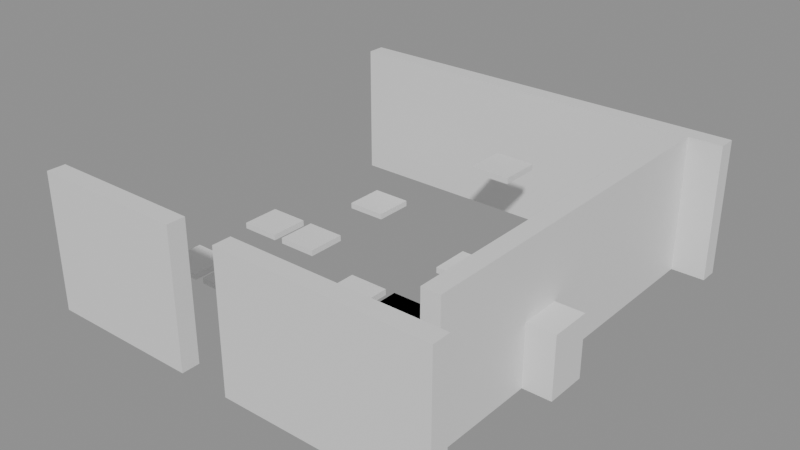 # Source: building_lego.blend  (saved by Blender 5.0.119; exported with 4.5.12 LTS)
import bpy
from mathutils import Matrix  # noqa: F401  (used for matrix-valued properties, if any)

bpy.ops.wm.read_factory_settings(use_empty=True)
scene = bpy.context.scene
scene.name = 'Scene'

# ---- collections
col_01_paredes_externas = bpy.data.collections.new('01_Paredes_Externas'); scene.collection.children.link(col_01_paredes_externas)
col_04_moveis_decoracoes = bpy.data.collections.new('04_Moveis_Decoracoes'); scene.collection.children.link(col_04_moveis_decoracoes)

# ---- materials (node trees are filled in below, after node groups)
mat_mat_parede_externa = bpy.data.materials.new('Mat_Parede_Externa')
mat_mat_moveis = bpy.data.materials.new('Mat_Moveis')

# ---- material node trees
mat_mat_parede_externa.use_nodes = True; mat_mat_parede_externa.node_tree.nodes.clear()
_N = mat_mat_parede_externa.node_tree.nodes; _L = mat_mat_parede_externa.node_tree.links
n0 = _N.new('ShaderNodeBsdfPrincipled'); n0.name = 'BSDF - Pré-fundamentado'; n0.location = (-200, 100)
n1 = _N.new('ShaderNodeOutputMaterial'); n1.name = 'Saída de material'; n1.location = (200, 100)
_L.new(n0.outputs[0], n1.inputs[0])
n1.is_active_output = True
mat_mat_moveis.use_nodes = True; mat_mat_moveis.node_tree.nodes.clear()
_N = mat_mat_moveis.node_tree.nodes; _L = mat_mat_moveis.node_tree.links
n0 = _N.new('ShaderNodeBsdfPrincipled'); n0.name = 'BSDF - Pré-fundamentado'; n0.location = (-200, 100)
n1 = _N.new('ShaderNodeOutputMaterial'); n1.name = 'Saída de material'; n1.location = (200, 100)
_L.new(n0.outputs[0], n1.inputs[0])
n1.is_active_output = True

# ---- meshes
me_bloco_dungeon_wall_4424_787_z0 = bpy.data.meshes.new('Bloco_dungeon_wall_4424_787_z0')
me_bloco_dungeon_wall_4424_787_z0.from_pydata([(-0.5, -0.175, -1.32), (0.5, -0.175, -1.32), (0.5, 0.175, -1.32), (-0.5, 0.175, -1.32), (-0.5, -0.175, 1.32), (0.5, -0.175, 1.32), (0.5, 0.175, 1.32), (-0.5, 0.175, 1.32)], [], [(0, 1, 2, 3), (4, 7, 6, 5), (0, 4, 5, 1), (2, 6, 7, 3), (0, 3, 7, 4), (1, 5, 6, 2)])
me_bloco_dungeon_wall_4424_787_z0.materials.append(mat_mat_parede_externa)
me_bloco_dungeon_wall_4424_787_z0.update()
me_bloco_dungeon_wall_4425_787_z0 = bpy.data.meshes.new('Bloco_dungeon_wall_4425_787_z0')
me_bloco_dungeon_wall_4425_787_z0.from_pydata([(-0.5, -0.175, -1.32), (0.5, -0.175, -1.32), (0.5, 0.175, -1.32), (-0.5, 0.175, -1.32), (-0.5, -0.175, 1.32), (0.5, -0.175, 1.32), (0.5, 0.175, 1.32), (-0.5, 0.175, 1.32)], [], [(0, 1, 2, 3), (4, 7, 6, 5), (0, 4, 5, 1), (2, 6, 7, 3), (0, 3, 7, 4), (1, 5, 6, 2)])
me_bloco_dungeon_wall_4425_787_z0.materials.append(mat_mat_parede_externa)
me_bloco_dungeon_wall_4425_787_z0.update()
me_bloco_dungeon_wall_4426_787_z0 = bpy.data.meshes.new('Bloco_dungeon_wall_4426_787_z0')
me_bloco_dungeon_wall_4426_787_z0.from_pydata([(-0.5, -0.175, -1.32), (0.5, -0.175, -1.32), (0.5, 0.175, -1.32), (-0.5, 0.175, -1.32), (-0.5, -0.175, 1.32), (0.5, -0.175, 1.32), (0.5, 0.175, 1.32), (-0.5, 0.175, 1.32)], [], [(0, 1, 2, 3), (4, 7, 6, 5), (0, 4, 5, 1), (2, 6, 7, 3), (0, 3, 7, 4), (1, 5, 6, 2)])
me_bloco_dungeon_wall_4426_787_z0.materials.append(mat_mat_parede_externa)
me_bloco_dungeon_wall_4426_787_z0.update()
me_bloco_dungeon_wall_4428_787_z0 = bpy.data.meshes.new('Bloco_dungeon_wall_4428_787_z0')
me_bloco_dungeon_wall_4428_787_z0.from_pydata([(-0.5, -0.175, -1.32), (0.5, -0.175, -1.32), (0.5, 0.175, -1.32), (-0.5, 0.175, -1.32), (-0.5, -0.175, 1.32), (0.5, -0.175, 1.32), (0.5, 0.175, 1.32), (-0.5, 0.175, 1.32)], [], [(0, 1, 2, 3), (4, 7, 6, 5), (0, 4, 5, 1), (2, 6, 7, 3), (0, 3, 7, 4), (1, 5, 6, 2)])
me_bloco_dungeon_wall_4428_787_z0.materials.append(mat_mat_parede_externa)
me_bloco_dungeon_wall_4428_787_z0.update()
me_bloco_dungeon_wall_4429_787_z0 = bpy.data.meshes.new('Bloco_dungeon_wall_4429_787_z0')
me_bloco_dungeon_wall_4429_787_z0.from_pydata([(-0.5, -0.175, -1.32), (0.5, -0.175, -1.32), (0.5, 0.175, -1.32), (-0.5, 0.175, -1.32), (-0.5, -0.175, 1.32), (0.5, -0.175, 1.32), (0.5, 0.175, 1.32), (-0.5, 0.175, 1.32)], [], [(0, 1, 2, 3), (4, 7, 6, 5), (0, 4, 5, 1), (2, 6, 7, 3), (0, 3, 7, 4), (1, 5, 6, 2)])
me_bloco_dungeon_wall_4429_787_z0.materials.append(mat_mat_parede_externa)
me_bloco_dungeon_wall_4429_787_z0.update()
me_bloco_dungeon_wall_4430_787_z0 = bpy.data.meshes.new('Bloco_dungeon_wall_4430_787_z0')
me_bloco_dungeon_wall_4430_787_z0.from_pydata([(-0.5, -0.175, -1.32), (0.5, -0.175, -1.32), (0.5, 0.175, -1.32), (-0.5, 0.175, -1.32), (-0.5, -0.175, 1.32), (0.5, -0.175, 1.32), (0.5, 0.175, 1.32), (-0.5, 0.175, 1.32)], [], [(0, 1, 2, 3), (4, 7, 6, 5), (0, 4, 5, 1), (2, 6, 7, 3), (0, 3, 7, 4), (1, 5, 6, 2)])
me_bloco_dungeon_wall_4430_787_z0.materials.append(mat_mat_parede_externa)
me_bloco_dungeon_wall_4430_787_z0.update()
me_bloco_dungeon_wall_4431_787_z0 = bpy.data.meshes.new('Bloco_dungeon_wall_4431_787_z0')
me_bloco_dungeon_wall_4431_787_z0.from_pydata([(-0.5, -0.175, -1.32), (0.5, -0.175, -1.32), (0.5, 0.175, -1.32), (-0.5, 0.175, -1.32), (-0.5, -0.175, 1.32), (0.5, -0.175, 1.32), (0.5, 0.175, 1.32), (-0.5, 0.175, 1.32)], [], [(0, 1, 2, 3), (4, 7, 6, 5), (0, 4, 5, 1), (2, 6, 7, 3), (0, 3, 7, 4), (1, 5, 6, 2)])
me_bloco_dungeon_wall_4431_787_z0.materials.append(mat_mat_parede_externa)
me_bloco_dungeon_wall_4431_787_z0.update()
me_bloco_dungeon_wall_4424_795_z0 = bpy.data.meshes.new('Bloco_dungeon_wall_4424_795_z0')
me_bloco_dungeon_wall_4424_795_z0.from_pydata([(-0.5, -0.175, -1.32), (0.5, -0.175, -1.32), (0.5, 0.175, -1.32), (-0.5, 0.175, -1.32), (-0.5, -0.175, 1.32), (0.5, -0.175, 1.32), (0.5, 0.175, 1.32), (-0.5, 0.175, 1.32)], [], [(0, 1, 2, 3), (4, 7, 6, 5), (0, 4, 5, 1), (2, 6, 7, 3), (0, 3, 7, 4), (1, 5, 6, 2)])
me_bloco_dungeon_wall_4424_795_z0.materials.append(mat_mat_parede_externa)
me_bloco_dungeon_wall_4424_795_z0.update()
me_bloco_dungeon_wall_4425_795_z0 = bpy.data.meshes.new('Bloco_dungeon_wall_4425_795_z0')
me_bloco_dungeon_wall_4425_795_z0.from_pydata([(-0.5, -0.175, -1.32), (0.5, -0.175, -1.32), (0.5, 0.175, -1.32), (-0.5, 0.175, -1.32), (-0.5, -0.175, 1.32), (0.5, -0.175, 1.32), (0.5, 0.175, 1.32), (-0.5, 0.175, 1.32)], [], [(0, 1, 2, 3), (4, 7, 6, 5), (0, 4, 5, 1), (2, 6, 7, 3), (0, 3, 7, 4), (1, 5, 6, 2)])
me_bloco_dungeon_wall_4425_795_z0.materials.append(mat_mat_parede_externa)
me_bloco_dungeon_wall_4425_795_z0.update()
me_bloco_dungeon_wall_4426_795_z0 = bpy.data.meshes.new('Bloco_dungeon_wall_4426_795_z0')
me_bloco_dungeon_wall_4426_795_z0.from_pydata([(-0.5, -0.175, -1.32), (0.5, -0.175, -1.32), (0.5, 0.175, -1.32), (-0.5, 0.175, -1.32), (-0.5, -0.175, 1.32), (0.5, -0.175, 1.32), (0.5, 0.175, 1.32), (-0.5, 0.175, 1.32)], [], [(0, 1, 2, 3), (4, 7, 6, 5), (0, 4, 5, 1), (2, 6, 7, 3), (0, 3, 7, 4), (1, 5, 6, 2)])
me_bloco_dungeon_wall_4426_795_z0.materials.append(mat_mat_parede_externa)
me_bloco_dungeon_wall_4426_795_z0.update()
me_bloco_dungeon_wall_4427_795_z0 = bpy.data.meshes.new('Bloco_dungeon_wall_4427_795_z0')
me_bloco_dungeon_wall_4427_795_z0.from_pydata([(-0.5, -0.175, -1.32), (0.5, -0.175, -1.32), (0.5, 0.175, -1.32), (-0.5, 0.175, -1.32), (-0.5, -0.175, 1.32), (0.5, -0.175, 1.32), (0.5, 0.175, 1.32), (-0.5, 0.175, 1.32)], [], [(0, 1, 2, 3), (4, 7, 6, 5), (0, 4, 5, 1), (2, 6, 7, 3), (0, 3, 7, 4), (1, 5, 6, 2)])
me_bloco_dungeon_wall_4427_795_z0.materials.append(mat_mat_parede_externa)
me_bloco_dungeon_wall_4427_795_z0.update()
me_bloco_dungeon_wall_4428_795_z0 = bpy.data.meshes.new('Bloco_dungeon_wall_4428_795_z0')
me_bloco_dungeon_wall_4428_795_z0.from_pydata([(-0.5, -0.175, -1.32), (0.5, -0.175, -1.32), (0.5, 0.175, -1.32), (-0.5, 0.175, -1.32), (-0.5, -0.175, 1.32), (0.5, -0.175, 1.32), (0.5, 0.175, 1.32), (-0.5, 0.175, 1.32)], [], [(0, 1, 2, 3), (4, 7, 6, 5), (0, 4, 5, 1), (2, 6, 7, 3), (0, 3, 7, 4), (1, 5, 6, 2)])
me_bloco_dungeon_wall_4428_795_z0.materials.append(mat_mat_parede_externa)
me_bloco_dungeon_wall_4428_795_z0.update()
me_bloco_dungeon_wall_4429_795_z0 = bpy.data.meshes.new('Bloco_dungeon_wall_4429_795_z0')
me_bloco_dungeon_wall_4429_795_z0.from_pydata([(-0.5, -0.175, -1.32), (0.5, -0.175, -1.32), (0.5, 0.175, -1.32), (-0.5, 0.175, -1.32), (-0.5, -0.175, 1.32), (0.5, -0.175, 1.32), (0.5, 0.175, 1.32), (-0.5, 0.175, 1.32)], [], [(0, 1, 2, 3), (4, 7, 6, 5), (0, 4, 5, 1), (2, 6, 7, 3), (0, 3, 7, 4), (1, 5, 6, 2)])
me_bloco_dungeon_wall_4429_795_z0.materials.append(mat_mat_parede_externa)
me_bloco_dungeon_wall_4429_795_z0.update()
me_bloco_dungeon_wall_4430_795_z0 = bpy.data.meshes.new('Bloco_dungeon_wall_4430_795_z0')
me_bloco_dungeon_wall_4430_795_z0.from_pydata([(-0.5, -0.175, -1.32), (0.5, -0.175, -1.32), (0.5, 0.175, -1.32), (-0.5, 0.175, -1.32), (-0.5, -0.175, 1.32), (0.5, -0.175, 1.32), (0.5, 0.175, 1.32), (-0.5, 0.175, 1.32)], [], [(0, 1, 2, 3), (4, 7, 6, 5), (0, 4, 5, 1), (2, 6, 7, 3), (0, 3, 7, 4), (1, 5, 6, 2)])
me_bloco_dungeon_wall_4430_795_z0.materials.append(mat_mat_parede_externa)
me_bloco_dungeon_wall_4430_795_z0.update()
me_bloco_dungeon_wall_4431_795_z0 = bpy.data.meshes.new('Bloco_dungeon_wall_4431_795_z0')
me_bloco_dungeon_wall_4431_795_z0.from_pydata([(-0.5, -0.175, -1.32), (0.5, -0.175, -1.32), (0.5, 0.175, -1.32), (-0.5, 0.175, -1.32), (-0.5, -0.175, 1.32), (0.5, -0.175, 1.32), (0.5, 0.175, 1.32), (-0.5, 0.175, 1.32)], [], [(0, 1, 2, 3), (4, 7, 6, 5), (0, 4, 5, 1), (2, 6, 7, 3), (0, 3, 7, 4), (1, 5, 6, 2)])
me_bloco_dungeon_wall_4431_795_z0.materials.append(mat_mat_parede_externa)
me_bloco_dungeon_wall_4431_795_z0.update()
me_bloco_dungeon_wall_4431_788_z0 = bpy.data.meshes.new('Bloco_dungeon_wall_4431_788_z0')
me_bloco_dungeon_wall_4431_788_z0.from_pydata([(-0.175, -0.5, -1.32), (0.175, -0.5, -1.32), (0.175, 0.5, -1.32), (-0.175, 0.5, -1.32), (-0.175, -0.5, 1.32), (0.175, -0.5, 1.32), (0.175, 0.5, 1.32), (-0.175, 0.5, 1.32)], [], [(0, 1, 2, 3), (4, 7, 6, 5), (0, 4, 5, 1), (2, 6, 7, 3), (0, 3, 7, 4), (1, 5, 6, 2)])
me_bloco_dungeon_wall_4431_788_z0.materials.append(mat_mat_parede_externa)
me_bloco_dungeon_wall_4431_788_z0.update()
me_bloco_dungeon_wall_4431_789_z0 = bpy.data.meshes.new('Bloco_dungeon_wall_4431_789_z0')
me_bloco_dungeon_wall_4431_789_z0.from_pydata([(-0.175, -0.5, -1.32), (0.175, -0.5, -1.32), (0.175, 0.5, -1.32), (-0.175, 0.5, -1.32), (-0.175, -0.5, 1.32), (0.175, -0.5, 1.32), (0.175, 0.5, 1.32), (-0.175, 0.5, 1.32)], [], [(0, 1, 2, 3), (4, 7, 6, 5), (0, 4, 5, 1), (2, 6, 7, 3), (0, 3, 7, 4), (1, 5, 6, 2)])
me_bloco_dungeon_wall_4431_789_z0.materials.append(mat_mat_parede_externa)
me_bloco_dungeon_wall_4431_789_z0.update()
me_bloco_dungeon_wall_4431_790_z0 = bpy.data.meshes.new('Bloco_dungeon_wall_4431_790_z0')
me_bloco_dungeon_wall_4431_790_z0.from_pydata([(-0.175, -0.5, -1.32), (0.175, -0.5, -1.32), (0.175, 0.5, -1.32), (-0.175, 0.5, -1.32), (-0.175, -0.5, 1.32), (0.175, -0.5, 1.32), (0.175, 0.5, 1.32), (-0.175, 0.5, 1.32)], [], [(0, 1, 2, 3), (4, 7, 6, 5), (0, 4, 5, 1), (2, 6, 7, 3), (0, 3, 7, 4), (1, 5, 6, 2)])
me_bloco_dungeon_wall_4431_790_z0.materials.append(mat_mat_parede_externa)
me_bloco_dungeon_wall_4431_790_z0.update()
me_bloco_dungeon_wall_4431_791_z0 = bpy.data.meshes.new('Bloco_dungeon_wall_4431_791_z0')
me_bloco_dungeon_wall_4431_791_z0.from_pydata([(-0.175, -0.5, -1.32), (0.175, -0.5, -1.32), (0.175, 0.5, -1.32), (-0.175, 0.5, -1.32), (-0.175, -0.5, 1.32), (0.175, -0.5, 1.32), (0.175, 0.5, 1.32), (-0.175, 0.5, 1.32)], [], [(0, 1, 2, 3), (4, 7, 6, 5), (0, 4, 5, 1), (2, 6, 7, 3), (0, 3, 7, 4), (1, 5, 6, 2)])
me_bloco_dungeon_wall_4431_791_z0.materials.append(mat_mat_parede_externa)
me_bloco_dungeon_wall_4431_791_z0.update()
me_bloco_dungeon_wall_4431_792_z0 = bpy.data.meshes.new('Bloco_dungeon_wall_4431_792_z0')
me_bloco_dungeon_wall_4431_792_z0.from_pydata([(-0.175, -0.5, -1.32), (0.175, -0.5, -1.32), (0.175, 0.5, -1.32), (-0.175, 0.5, -1.32), (-0.175, -0.5, 1.32), (0.175, -0.5, 1.32), (0.175, 0.5, 1.32), (-0.175, 0.5, 1.32)], [], [(0, 1, 2, 3), (4, 7, 6, 5), (0, 4, 5, 1), (2, 6, 7, 3), (0, 3, 7, 4), (1, 5, 6, 2)])
me_bloco_dungeon_wall_4431_792_z0.materials.append(mat_mat_parede_externa)
me_bloco_dungeon_wall_4431_792_z0.update()
me_bloco_dungeon_wall_4431_793_z0 = bpy.data.meshes.new('Bloco_dungeon_wall_4431_793_z0')
me_bloco_dungeon_wall_4431_793_z0.from_pydata([(-0.175, -0.5, -1.32), (0.175, -0.5, -1.32), (0.175, 0.5, -1.32), (-0.175, 0.5, -1.32), (-0.175, -0.5, 1.32), (0.175, -0.5, 1.32), (0.175, 0.5, 1.32), (-0.175, 0.5, 1.32)], [], [(0, 1, 2, 3), (4, 7, 6, 5), (0, 4, 5, 1), (2, 6, 7, 3), (0, 3, 7, 4), (1, 5, 6, 2)])
me_bloco_dungeon_wall_4431_793_z0.materials.append(mat_mat_parede_externa)
me_bloco_dungeon_wall_4431_793_z0.update()
me_bloco_dungeon_wall_4431_794_z0 = bpy.data.meshes.new('Bloco_dungeon_wall_4431_794_z0')
me_bloco_dungeon_wall_4431_794_z0.from_pydata([(-0.175, -0.5, -1.32), (0.175, -0.5, -1.32), (0.175, 0.5, -1.32), (-0.175, 0.5, -1.32), (-0.175, -0.5, 1.32), (0.175, -0.5, 1.32), (0.175, 0.5, 1.32), (-0.175, 0.5, 1.32)], [], [(0, 1, 2, 3), (4, 7, 6, 5), (0, 4, 5, 1), (2, 6, 7, 3), (0, 3, 7, 4), (1, 5, 6, 2)])
me_bloco_dungeon_wall_4431_794_z0.materials.append(mat_mat_parede_externa)
me_bloco_dungeon_wall_4431_794_z0.update()
me_movel_skull_4429_788_z0 = bpy.data.meshes.new('Movel_skull_4429_788_z0')
me_movel_skull_4429_788_z0.from_pydata([(-0.4, -0.4, -0.06), (0.4, -0.4, -0.06), (0.4, 0.4, -0.06), (-0.4, 0.4, -0.06), (-0.4, -0.4, 0.06), (0.4, -0.4, 0.06), (0.4, 0.4, 0.06), (-0.4, 0.4, 0.06)], [], [(0, 1, 2, 3), (4, 7, 6, 5), (0, 4, 5, 1), (2, 6, 7, 3), (0, 3, 7, 4), (1, 5, 6, 2)])
me_movel_skull_4429_788_z0.materials.append(mat_mat_moveis)
me_movel_skull_4429_788_z0.update()
me_movel_spiderweb_4424_789_z0 = bpy.data.meshes.new('Movel_spiderweb_4424_789_z0')
me_movel_spiderweb_4424_789_z0.from_pydata([(-0.4, -0.4, -0.06), (0.4, -0.4, -0.06), (0.4, 0.4, -0.06), (-0.4, 0.4, -0.06), (-0.4, -0.4, 0.06), (0.4, -0.4, 0.06), (0.4, 0.4, 0.06), (-0.4, 0.4, 0.06)], [], [(0, 1, 2, 3), (4, 7, 6, 5), (0, 4, 5, 1), (2, 6, 7, 3), (0, 3, 7, 4), (1, 5, 6, 2)])
me_movel_spiderweb_4424_789_z0.materials.append(mat_mat_moveis)
me_movel_spiderweb_4424_789_z0.update()
me_movel_bone_pile_4425_789_z0 = bpy.data.meshes.new('Movel_bone_pile_4425_789_z0')
me_movel_bone_pile_4425_789_z0.from_pydata([(-0.4, -0.4, -0.06), (0.4, -0.4, -0.06), (0.4, 0.4, -0.06), (-0.4, 0.4, -0.06), (-0.4, -0.4, 0.06), (0.4, -0.4, 0.06), (0.4, 0.4, 0.06), (-0.4, 0.4, 0.06)], [], [(0, 1, 2, 3), (4, 7, 6, 5), (0, 4, 5, 1), (2, 6, 7, 3), (0, 3, 7, 4), (1, 5, 6, 2)])
me_movel_bone_pile_4425_789_z0.materials.append(mat_mat_moveis)
me_movel_bone_pile_4425_789_z0.update()
me_movel_pelvis_bone_4427_789_z0 = bpy.data.meshes.new('Movel_pelvis_bone_4427_789_z0')
me_movel_pelvis_bone_4427_789_z0.from_pydata([(-0.4, -0.4, -0.06), (0.4, -0.4, -0.06), (0.4, 0.4, -0.06), (-0.4, 0.4, -0.06), (-0.4, -0.4, 0.06), (0.4, -0.4, 0.06), (0.4, 0.4, 0.06), (-0.4, 0.4, 0.06)], [], [(0, 1, 2, 3), (4, 7, 6, 5), (0, 4, 5, 1), (2, 6, 7, 3), (0, 3, 7, 4), (1, 5, 6, 2)])
me_movel_pelvis_bone_4427_789_z0.materials.append(mat_mat_moveis)
me_movel_pelvis_bone_4427_789_z0.update()
me_movel_blood_4427_790_z0 = bpy.data.meshes.new('Movel_blood_4427_790_z0')
me_movel_blood_4427_790_z0.from_pydata([(-0.4, -0.4, -0.06), (0.4, -0.4, -0.06), (0.4, 0.4, -0.06), (-0.4, 0.4, -0.06), (-0.4, -0.4, 0.06), (0.4, -0.4, 0.06), (0.4, 0.4, 0.06), (-0.4, 0.4, 0.06)], [], [(0, 1, 2, 3), (4, 7, 6, 5), (0, 4, 5, 1), (2, 6, 7, 3), (0, 3, 7, 4), (1, 5, 6, 2)])
me_movel_blood_4427_790_z0.materials.append(mat_mat_moveis)
me_movel_blood_4427_790_z0.update()
me_movel_blood_smear_4428_790_z0 = bpy.data.meshes.new('Movel_blood_smear_4428_790_z0')
me_movel_blood_smear_4428_790_z0.from_pydata([(-0.4, -0.4, -0.06), (0.4, -0.4, -0.06), (0.4, 0.4, -0.06), (-0.4, 0.4, -0.06), (-0.4, -0.4, 0.06), (0.4, -0.4, 0.06), (0.4, 0.4, 0.06), (-0.4, 0.4, 0.06)], [], [(0, 1, 2, 3), (4, 7, 6, 5), (0, 4, 5, 1), (2, 6, 7, 3), (0, 3, 7, 4), (1, 5, 6, 2)])
me_movel_blood_smear_4428_790_z0.materials.append(mat_mat_moveis)
me_movel_blood_smear_4428_790_z0.update()
me_movel_blood_4428_790_z0 = bpy.data.meshes.new('Movel_blood_4428_790_z0')
me_movel_blood_4428_790_z0.from_pydata([(-0.4, -0.4, -0.06), (0.4, -0.4, -0.06), (0.4, 0.4, -0.06), (-0.4, 0.4, -0.06), (-0.4, -0.4, 0.06), (0.4, -0.4, 0.06), (0.4, 0.4, 0.06), (-0.4, 0.4, 0.06)], [], [(0, 1, 2, 3), (4, 7, 6, 5), (0, 4, 5, 1), (2, 6, 7, 3), (0, 3, 7, 4), (1, 5, 6, 2)])
me_movel_blood_4428_790_z0.materials.append(mat_mat_moveis)
me_movel_blood_4428_790_z0.update()
me_movel_bone_pile_4429_790_z0 = bpy.data.meshes.new('Movel_bone_pile_4429_790_z0')
me_movel_bone_pile_4429_790_z0.from_pydata([(-0.4, -0.4, -0.06), (0.4, -0.4, -0.06), (0.4, 0.4, -0.06), (-0.4, 0.4, -0.06), (-0.4, -0.4, 0.06), (0.4, -0.4, 0.06), (0.4, 0.4, 0.06), (-0.4, 0.4, 0.06)], [], [(0, 1, 2, 3), (4, 7, 6, 5), (0, 4, 5, 1), (2, 6, 7, 3), (0, 3, 7, 4), (1, 5, 6, 2)])
me_movel_bone_pile_4429_790_z0.materials.append(mat_mat_moveis)
me_movel_bone_pile_4429_790_z0.update()
me_movel_stalagmites_4431_790_z0 = bpy.data.meshes.new('Movel_stalagmites_4431_790_z0')
me_movel_stalagmites_4431_790_z0.from_pydata([(-0.4, -0.4, -0.6), (0.4, -0.4, -0.6), (0.4, 0.4, -0.6), (-0.4, 0.4, -0.6), (-0.4, -0.4, 0.6), (0.4, -0.4, 0.6), (0.4, 0.4, 0.6), (-0.4, 0.4, 0.6)], [], [(0, 1, 2, 3), (4, 7, 6, 5), (0, 4, 5, 1), (2, 6, 7, 3), (0, 3, 7, 4), (1, 5, 6, 2)])
me_movel_stalagmites_4431_790_z0.materials.append(mat_mat_moveis)
me_movel_stalagmites_4431_790_z0.update()
me_movel_bone_shards_4424_791_z0 = bpy.data.meshes.new('Movel_bone_shards_4424_791_z0')
me_movel_bone_shards_4424_791_z0.from_pydata([(-0.4, -0.4, -0.06), (0.4, -0.4, -0.06), (0.4, 0.4, -0.06), (-0.4, 0.4, -0.06), (-0.4, -0.4, 0.06), (0.4, -0.4, 0.06), (0.4, 0.4, 0.06), (-0.4, 0.4, 0.06)], [], [(0, 1, 2, 3), (4, 7, 6, 5), (0, 4, 5, 1), (2, 6, 7, 3), (0, 3, 7, 4), (1, 5, 6, 2)])
me_movel_bone_shards_4424_791_z0.materials.append(mat_mat_moveis)
me_movel_bone_shards_4424_791_z0.update()
me_movel_blood_4425_791_z0 = bpy.data.meshes.new('Movel_blood_4425_791_z0')
me_movel_blood_4425_791_z0.from_pydata([(-0.4, -0.4, -0.06), (0.4, -0.4, -0.06), (0.4, 0.4, -0.06), (-0.4, 0.4, -0.06), (-0.4, -0.4, 0.06), (0.4, -0.4, 0.06), (0.4, 0.4, 0.06), (-0.4, 0.4, 0.06)], [], [(0, 1, 2, 3), (4, 7, 6, 5), (0, 4, 5, 1), (2, 6, 7, 3), (0, 3, 7, 4), (1, 5, 6, 2)])
me_movel_blood_4425_791_z0.materials.append(mat_mat_moveis)
me_movel_blood_4425_791_z0.update()
me_movel_bone_4428_792_z0 = bpy.data.meshes.new('Movel_bone_4428_792_z0')
me_movel_bone_4428_792_z0.from_pydata([(-0.4, -0.4, -0.06), (0.4, -0.4, -0.06), (0.4, 0.4, -0.06), (-0.4, 0.4, -0.06), (-0.4, -0.4, 0.06), (0.4, -0.4, 0.06), (0.4, 0.4, 0.06), (-0.4, 0.4, 0.06)], [], [(0, 1, 2, 3), (4, 7, 6, 5), (0, 4, 5, 1), (2, 6, 7, 3), (0, 3, 7, 4), (1, 5, 6, 2)])
me_movel_bone_4428_792_z0.materials.append(mat_mat_moveis)
me_movel_bone_4428_792_z0.update()
me_movel_bones_4425_793_z0 = bpy.data.meshes.new('Movel_bones_4425_793_z0')
me_movel_bones_4425_793_z0.from_pydata([(-0.4, -0.4, -0.06), (0.4, -0.4, -0.06), (0.4, 0.4, -0.06), (-0.4, 0.4, -0.06), (-0.4, -0.4, 0.06), (0.4, -0.4, 0.06), (0.4, 0.4, 0.06), (-0.4, 0.4, 0.06)], [], [(0, 1, 2, 3), (4, 7, 6, 5), (0, 4, 5, 1), (2, 6, 7, 3), (0, 3, 7, 4), (1, 5, 6, 2)])
me_movel_bones_4425_793_z0.materials.append(mat_mat_moveis)
me_movel_bones_4425_793_z0.update()
me_movel_bone_pile_4428_793_z14 = bpy.data.meshes.new('Movel_bone_pile_4428_793_z14')
me_movel_bone_pile_4428_793_z14.from_pydata([(-0.4, -0.4, -0.06), (0.4, -0.4, -0.06), (0.4, 0.4, -0.06), (-0.4, 0.4, -0.06), (-0.4, -0.4, 0.06), (0.4, -0.4, 0.06), (0.4, 0.4, 0.06), (-0.4, 0.4, 0.06)], [], [(0, 1, 2, 3), (4, 7, 6, 5), (0, 4, 5, 1), (2, 6, 7, 3), (0, 3, 7, 4), (1, 5, 6, 2)])
me_movel_bone_pile_4428_793_z14.materials.append(mat_mat_moveis)
me_movel_bone_pile_4428_793_z14.update()
me_movel_bone_pile_4429_793_z0 = bpy.data.meshes.new('Movel_bone_pile_4429_793_z0')
me_movel_bone_pile_4429_793_z0.from_pydata([(-0.4, -0.4, -0.06), (0.4, -0.4, -0.06), (0.4, 0.4, -0.06), (-0.4, 0.4, -0.06), (-0.4, -0.4, 0.06), (0.4, -0.4, 0.06), (0.4, 0.4, 0.06), (-0.4, 0.4, 0.06)], [], [(0, 1, 2, 3), (4, 7, 6, 5), (0, 4, 5, 1), (2, 6, 7, 3), (0, 3, 7, 4), (1, 5, 6, 2)])
me_movel_bone_pile_4429_793_z0.materials.append(mat_mat_moveis)
me_movel_bone_pile_4429_793_z0.update()

# ---- objects
ob_parede_externa_norte_y787_x4424_4431 = bpy.data.objects.new('Parede_Externa_Norte_Y787_X4424_4431', None)
ob_bloco_dungeon_wall_4424_787_z0 = bpy.data.objects.new('Bloco_dungeon_wall_4424_787_z0', me_bloco_dungeon_wall_4424_787_z0)
ob_bloco_dungeon_wall_4425_787_z0 = bpy.data.objects.new('Bloco_dungeon_wall_4425_787_z0', me_bloco_dungeon_wall_4425_787_z0)
ob_bloco_dungeon_wall_4426_787_z0 = bpy.data.objects.new('Bloco_dungeon_wall_4426_787_z0', me_bloco_dungeon_wall_4426_787_z0)
ob_bloco_dungeon_wall_4428_787_z0 = bpy.data.objects.new('Bloco_dungeon_wall_4428_787_z0', me_bloco_dungeon_wall_4428_787_z0)
ob_bloco_dungeon_wall_4429_787_z0 = bpy.data.objects.new('Bloco_dungeon_wall_4429_787_z0', me_bloco_dungeon_wall_4429_787_z0)
ob_bloco_dungeon_wall_4430_787_z0 = bpy.data.objects.new('Bloco_dungeon_wall_4430_787_z0', me_bloco_dungeon_wall_4430_787_z0)
ob_bloco_dungeon_wall_4431_787_z0 = bpy.data.objects.new('Bloco_dungeon_wall_4431_787_z0', me_bloco_dungeon_wall_4431_787_z0)
ob_parede_externa_sul_y795_x4424_4431 = bpy.data.objects.new('Parede_Externa_Sul_Y795_X4424_4431', None)
ob_bloco_dungeon_wall_4424_795_z0 = bpy.data.objects.new('Bloco_dungeon_wall_4424_795_z0', me_bloco_dungeon_wall_4424_795_z0)
ob_bloco_dungeon_wall_4425_795_z0 = bpy.data.objects.new('Bloco_dungeon_wall_4425_795_z0', me_bloco_dungeon_wall_4425_795_z0)
ob_bloco_dungeon_wall_4426_795_z0 = bpy.data.objects.new('Bloco_dungeon_wall_4426_795_z0', me_bloco_dungeon_wall_4426_795_z0)
ob_bloco_dungeon_wall_4427_795_z0 = bpy.data.objects.new('Bloco_dungeon_wall_4427_795_z0', me_bloco_dungeon_wall_4427_795_z0)
ob_bloco_dungeon_wall_4428_795_z0 = bpy.data.objects.new('Bloco_dungeon_wall_4428_795_z0', me_bloco_dungeon_wall_4428_795_z0)
ob_bloco_dungeon_wall_4429_795_z0 = bpy.data.objects.new('Bloco_dungeon_wall_4429_795_z0', me_bloco_dungeon_wall_4429_795_z0)
ob_bloco_dungeon_wall_4430_795_z0 = bpy.data.objects.new('Bloco_dungeon_wall_4430_795_z0', me_bloco_dungeon_wall_4430_795_z0)
ob_bloco_dungeon_wall_4431_795_z0 = bpy.data.objects.new('Bloco_dungeon_wall_4431_795_z0', me_bloco_dungeon_wall_4431_795_z0)
ob_parede_externa_leste_x4431_y788_794 = bpy.data.objects.new('Parede_Externa_Leste_X4431_Y788_794', None)
ob_bloco_dungeon_wall_4431_788_z0 = bpy.data.objects.new('Bloco_dungeon_wall_4431_788_z0', me_bloco_dungeon_wall_4431_788_z0)
ob_bloco_dungeon_wall_4431_789_z0 = bpy.data.objects.new('Bloco_dungeon_wall_4431_789_z0', me_bloco_dungeon_wall_4431_789_z0)
ob_bloco_dungeon_wall_4431_790_z0 = bpy.data.objects.new('Bloco_dungeon_wall_4431_790_z0', me_bloco_dungeon_wall_4431_790_z0)
ob_bloco_dungeon_wall_4431_791_z0 = bpy.data.objects.new('Bloco_dungeon_wall_4431_791_z0', me_bloco_dungeon_wall_4431_791_z0)
ob_bloco_dungeon_wall_4431_792_z0 = bpy.data.objects.new('Bloco_dungeon_wall_4431_792_z0', me_bloco_dungeon_wall_4431_792_z0)
ob_bloco_dungeon_wall_4431_793_z0 = bpy.data.objects.new('Bloco_dungeon_wall_4431_793_z0', me_bloco_dungeon_wall_4431_793_z0)
ob_bloco_dungeon_wall_4431_794_z0 = bpy.data.objects.new('Bloco_dungeon_wall_4431_794_z0', me_bloco_dungeon_wall_4431_794_z0)
ob_moveis_decoracoes = bpy.data.objects.new('Moveis_Decoracoes', None)
ob_movel_skull_4429_788_z0 = bpy.data.objects.new('Movel_skull_4429_788_z0', me_movel_skull_4429_788_z0)
ob_movel_spiderweb_4424_789_z0 = bpy.data.objects.new('Movel_spiderweb_4424_789_z0', me_movel_spiderweb_4424_789_z0)
ob_movel_bone_pile_4425_789_z0 = bpy.data.objects.new('Movel_bone_pile_4425_789_z0', me_movel_bone_pile_4425_789_z0)
ob_movel_pelvis_bone_4427_789_z0 = bpy.data.objects.new('Movel_pelvis_bone_4427_789_z0', me_movel_pelvis_bone_4427_789_z0)
ob_movel_blood_4427_790_z0 = bpy.data.objects.new('Movel_blood_4427_790_z0', me_movel_blood_4427_790_z0)
ob_movel_blood_smear_4428_790_z0 = bpy.data.objects.new('Movel_blood_smear_4428_790_z0', me_movel_blood_smear_4428_790_z0)
ob_movel_blood_4428_790_z0 = bpy.data.objects.new('Movel_blood_4428_790_z0', me_movel_blood_4428_790_z0)
ob_movel_bone_pile_4429_790_z0 = bpy.data.objects.new('Movel_bone_pile_4429_790_z0', me_movel_bone_pile_4429_790_z0)
ob_movel_stalagmites_4431_790_z0 = bpy.data.objects.new('Movel_stalagmites_4431_790_z0', me_movel_stalagmites_4431_790_z0)
ob_movel_bone_shards_4424_791_z0 = bpy.data.objects.new('Movel_bone_shards_4424_791_z0', me_movel_bone_shards_4424_791_z0)
ob_movel_blood_4425_791_z0 = bpy.data.objects.new('Movel_blood_4425_791_z0', me_movel_blood_4425_791_z0)
ob_movel_bone_4428_792_z0 = bpy.data.objects.new('Movel_bone_4428_792_z0', me_movel_bone_4428_792_z0)
ob_movel_bones_4425_793_z0 = bpy.data.objects.new('Movel_bones_4425_793_z0', me_movel_bones_4425_793_z0)
ob_movel_bone_pile_4428_793_z14 = bpy.data.objects.new('Movel_bone_pile_4428_793_z14', me_movel_bone_pile_4428_793_z14)
ob_movel_bone_pile_4429_793_z0 = bpy.data.objects.new('Movel_bone_pile_4429_793_z0', me_movel_bone_pile_4429_793_z0)

# ---- transforms, parenting, visibility, modifiers, constraints
ob_parede_externa_norte_y787_x4424_4431.location = (0.0, -4.0, 0.0)
ob_parede_externa_norte_y787_x4424_4431.empty_display_type = 'CUBE'
ob_bloco_dungeon_wall_4424_787_z0.parent = ob_parede_externa_norte_y787_x4424_4431
ob_bloco_dungeon_wall_4424_787_z0.matrix_parent_inverse = Matrix(((1.0, -0.0, 0.0, -0.0), (-0.0, 1.0, -0.0, 4.0), (0.0, -0.0, 1.0, -0.0), (-0.0, 0.0, -0.0, 1.0)))
ob_bloco_dungeon_wall_4424_787_z0.location = (-3.5, -4.325, 1.32)
ob_bloco_dungeon_wall_4425_787_z0.parent = ob_parede_externa_norte_y787_x4424_4431
ob_bloco_dungeon_wall_4425_787_z0.matrix_parent_inverse = Matrix(((1.0, -0.0, 0.0, -0.0), (-0.0, 1.0, -0.0, 4.0), (0.0, -0.0, 1.0, -0.0), (-0.0, 0.0, -0.0, 1.0)))
ob_bloco_dungeon_wall_4425_787_z0.location = (-2.5, -4.325, 1.32)
ob_bloco_dungeon_wall_4426_787_z0.parent = ob_parede_externa_norte_y787_x4424_4431
ob_bloco_dungeon_wall_4426_787_z0.matrix_parent_inverse = Matrix(((1.0, -0.0, 0.0, -0.0), (-0.0, 1.0, -0.0, 4.0), (0.0, -0.0, 1.0, -0.0), (-0.0, 0.0, -0.0, 1.0)))
ob_bloco_dungeon_wall_4426_787_z0.location = (-1.5, -4.325, 1.32)
ob_bloco_dungeon_wall_4428_787_z0.parent = ob_parede_externa_norte_y787_x4424_4431
ob_bloco_dungeon_wall_4428_787_z0.matrix_parent_inverse = Matrix(((1.0, -0.0, 0.0, -0.0), (-0.0, 1.0, -0.0, 4.0), (0.0, -0.0, 1.0, -0.0), (-0.0, 0.0, -0.0, 1.0)))
ob_bloco_dungeon_wall_4428_787_z0.location = (0.5, -4.325, 1.32)
ob_bloco_dungeon_wall_4429_787_z0.parent = ob_parede_externa_norte_y787_x4424_4431
ob_bloco_dungeon_wall_4429_787_z0.matrix_parent_inverse = Matrix(((1.0, -0.0, 0.0, -0.0), (-0.0, 1.0, -0.0, 4.0), (0.0, -0.0, 1.0, -0.0), (-0.0, 0.0, -0.0, 1.0)))
ob_bloco_dungeon_wall_4429_787_z0.location = (1.5, -4.325, 1.32)
ob_bloco_dungeon_wall_4430_787_z0.parent = ob_parede_externa_norte_y787_x4424_4431
ob_bloco_dungeon_wall_4430_787_z0.matrix_parent_inverse = Matrix(((1.0, -0.0, 0.0, -0.0), (-0.0, 1.0, -0.0, 4.0), (0.0, -0.0, 1.0, -0.0), (-0.0, 0.0, -0.0, 1.0)))
ob_bloco_dungeon_wall_4430_787_z0.location = (2.5, -4.325, 1.32)
ob_bloco_dungeon_wall_4431_787_z0.parent = ob_parede_externa_norte_y787_x4424_4431
ob_bloco_dungeon_wall_4431_787_z0.matrix_parent_inverse = Matrix(((1.0, -0.0, 0.0, -0.0), (-0.0, 1.0, -0.0, 4.0), (0.0, -0.0, 1.0, -0.0), (-0.0, 0.0, -0.0, 1.0)))
ob_bloco_dungeon_wall_4431_787_z0.location = (3.5, -4.325, 1.32)
ob_parede_externa_sul_y795_x4424_4431.location = (0.0, 4.0, 0.0)
ob_parede_externa_sul_y795_x4424_4431.empty_display_type = 'CUBE'
ob_bloco_dungeon_wall_4424_795_z0.parent = ob_parede_externa_sul_y795_x4424_4431
ob_bloco_dungeon_wall_4424_795_z0.matrix_parent_inverse = Matrix(((1.0, -0.0, 0.0, -0.0), (-0.0, 1.0, -0.0, -4.0), (0.0, -0.0, 1.0, -0.0), (-0.0, 0.0, -0.0, 1.0)))
ob_bloco_dungeon_wall_4424_795_z0.location = (-3.5, 3.675, 1.32)
ob_bloco_dungeon_wall_4425_795_z0.parent = ob_parede_externa_sul_y795_x4424_4431
ob_bloco_dungeon_wall_4425_795_z0.matrix_parent_inverse = Matrix(((1.0, -0.0, 0.0, -0.0), (-0.0, 1.0, -0.0, -4.0), (0.0, -0.0, 1.0, -0.0), (-0.0, 0.0, -0.0, 1.0)))
ob_bloco_dungeon_wall_4425_795_z0.location = (-2.5, 3.675, 1.32)
ob_bloco_dungeon_wall_4426_795_z0.parent = ob_parede_externa_sul_y795_x4424_4431
ob_bloco_dungeon_wall_4426_795_z0.matrix_parent_inverse = Matrix(((1.0, -0.0, 0.0, -0.0), (-0.0, 1.0, -0.0, -4.0), (0.0, -0.0, 1.0, -0.0), (-0.0, 0.0, -0.0, 1.0)))
ob_bloco_dungeon_wall_4426_795_z0.location = (-1.5, 3.675, 1.32)
ob_bloco_dungeon_wall_4427_795_z0.parent = ob_parede_externa_sul_y795_x4424_4431
ob_bloco_dungeon_wall_4427_795_z0.matrix_parent_inverse = Matrix(((1.0, -0.0, 0.0, -0.0), (-0.0, 1.0, -0.0, -4.0), (0.0, -0.0, 1.0, -0.0), (-0.0, 0.0, -0.0, 1.0)))
ob_bloco_dungeon_wall_4427_795_z0.location = (-0.5, 3.675, 1.32)
ob_bloco_dungeon_wall_4428_795_z0.parent = ob_parede_externa_sul_y795_x4424_4431
ob_bloco_dungeon_wall_4428_795_z0.matrix_parent_inverse = Matrix(((1.0, -0.0, 0.0, -0.0), (-0.0, 1.0, -0.0, -4.0), (0.0, -0.0, 1.0, -0.0), (-0.0, 0.0, -0.0, 1.0)))
ob_bloco_dungeon_wall_4428_795_z0.location = (0.5, 3.675, 1.32)
ob_bloco_dungeon_wall_4429_795_z0.parent = ob_parede_externa_sul_y795_x4424_4431
ob_bloco_dungeon_wall_4429_795_z0.matrix_parent_inverse = Matrix(((1.0, -0.0, 0.0, -0.0), (-0.0, 1.0, -0.0, -4.0), (0.0, -0.0, 1.0, -0.0), (-0.0, 0.0, -0.0, 1.0)))
ob_bloco_dungeon_wall_4429_795_z0.location = (1.5, 3.675, 1.32)
ob_bloco_dungeon_wall_4430_795_z0.parent = ob_parede_externa_sul_y795_x4424_4431
ob_bloco_dungeon_wall_4430_795_z0.matrix_parent_inverse = Matrix(((1.0, -0.0, 0.0, -0.0), (-0.0, 1.0, -0.0, -4.0), (0.0, -0.0, 1.0, -0.0), (-0.0, 0.0, -0.0, 1.0)))
ob_bloco_dungeon_wall_4430_795_z0.location = (2.5, 3.675, 1.32)
ob_bloco_dungeon_wall_4431_795_z0.parent = ob_parede_externa_sul_y795_x4424_4431
ob_bloco_dungeon_wall_4431_795_z0.matrix_parent_inverse = Matrix(((1.0, -0.0, 0.0, -0.0), (-0.0, 1.0, -0.0, -4.0), (0.0, -0.0, 1.0, -0.0), (-0.0, 0.0, -0.0, 1.0)))
ob_bloco_dungeon_wall_4431_795_z0.location = (3.5, 3.675, 1.32)
ob_parede_externa_leste_x4431_y788_794.location = (3.5, 0.0, 0.0)
ob_parede_externa_leste_x4431_y788_794.empty_display_type = 'CUBE'
ob_bloco_dungeon_wall_4431_788_z0.parent = ob_parede_externa_leste_x4431_y788_794
ob_bloco_dungeon_wall_4431_788_z0.matrix_parent_inverse = Matrix(((1.0, -0.0, 0.0, -3.5), (-0.0, 1.0, -0.0, 0.0), (0.0, -0.0, 1.0, -0.0), (-0.0, 0.0, -0.0, 1.0)))
ob_bloco_dungeon_wall_4431_788_z0.location = (3.175, -3.0, 1.32)
ob_bloco_dungeon_wall_4431_789_z0.parent = ob_parede_externa_leste_x4431_y788_794
ob_bloco_dungeon_wall_4431_789_z0.matrix_parent_inverse = Matrix(((1.0, -0.0, 0.0, -3.5), (-0.0, 1.0, -0.0, 0.0), (0.0, -0.0, 1.0, -0.0), (-0.0, 0.0, -0.0, 1.0)))
ob_bloco_dungeon_wall_4431_789_z0.location = (3.175, -2.0, 1.32)
ob_bloco_dungeon_wall_4431_790_z0.parent = ob_parede_externa_leste_x4431_y788_794
ob_bloco_dungeon_wall_4431_790_z0.matrix_parent_inverse = Matrix(((1.0, -0.0, 0.0, -3.5), (-0.0, 1.0, -0.0, 0.0), (0.0, -0.0, 1.0, -0.0), (-0.0, 0.0, -0.0, 1.0)))
ob_bloco_dungeon_wall_4431_790_z0.location = (3.175, -1.0, 1.32)
ob_bloco_dungeon_wall_4431_791_z0.parent = ob_parede_externa_leste_x4431_y788_794
ob_bloco_dungeon_wall_4431_791_z0.matrix_parent_inverse = Matrix(((1.0, -0.0, 0.0, -3.5), (-0.0, 1.0, -0.0, 0.0), (0.0, -0.0, 1.0, -0.0), (-0.0, 0.0, -0.0, 1.0)))
ob_bloco_dungeon_wall_4431_791_z0.location = (3.175, 0.0, 1.32)
ob_bloco_dungeon_wall_4431_792_z0.parent = ob_parede_externa_leste_x4431_y788_794
ob_bloco_dungeon_wall_4431_792_z0.matrix_parent_inverse = Matrix(((1.0, -0.0, 0.0, -3.5), (-0.0, 1.0, -0.0, 0.0), (0.0, -0.0, 1.0, -0.0), (-0.0, 0.0, -0.0, 1.0)))
ob_bloco_dungeon_wall_4431_792_z0.location = (3.175, 1.0, 1.32)
ob_bloco_dungeon_wall_4431_793_z0.parent = ob_parede_externa_leste_x4431_y788_794
ob_bloco_dungeon_wall_4431_793_z0.matrix_parent_inverse = Matrix(((1.0, -0.0, 0.0, -3.5), (-0.0, 1.0, -0.0, 0.0), (0.0, -0.0, 1.0, -0.0), (-0.0, 0.0, -0.0, 1.0)))
ob_bloco_dungeon_wall_4431_793_z0.location = (3.175, 2.0, 1.32)
ob_bloco_dungeon_wall_4431_794_z0.parent = ob_parede_externa_leste_x4431_y788_794
ob_bloco_dungeon_wall_4431_794_z0.matrix_parent_inverse = Matrix(((1.0, -0.0, 0.0, -3.5), (-0.0, 1.0, -0.0, 0.0), (0.0, -0.0, 1.0, -0.0), (-0.0, 0.0, -0.0, 1.0)))
ob_bloco_dungeon_wall_4431_794_z0.location = (3.175, 3.0, 1.32)
ob_moveis_decoracoes.location = (0.0, 0.0, 0.0)
ob_moveis_decoracoes.empty_display_type = 'CUBE'
ob_movel_skull_4429_788_z0.parent = ob_moveis_decoracoes
ob_movel_skull_4429_788_z0.location = (1.5, -3.0, 0.06)
ob_movel_spiderweb_4424_789_z0.parent = ob_moveis_decoracoes
ob_movel_spiderweb_4424_789_z0.location = (-3.5, -2.0, 0.06)
ob_movel_bone_pile_4425_789_z0.parent = ob_moveis_decoracoes
ob_movel_bone_pile_4425_789_z0.location = (-2.5, -2.0, 0.06)
ob_movel_pelvis_bone_4427_789_z0.parent = ob_moveis_decoracoes
ob_movel_pelvis_bone_4427_789_z0.location = (-0.5, -2.0, 0.06)
ob_movel_blood_4427_790_z0.parent = ob_moveis_decoracoes
ob_movel_blood_4427_790_z0.location = (-0.5, -1.0, 0.06)
ob_movel_blood_smear_4428_790_z0.parent = ob_moveis_decoracoes
ob_movel_blood_smear_4428_790_z0.location = (0.5, -1.0, 0.06)
ob_movel_blood_4428_790_z0.parent = ob_moveis_decoracoes
ob_movel_blood_4428_790_z0.location = (0.5, -1.0, 0.06)
ob_movel_bone_pile_4429_790_z0.parent = ob_moveis_decoracoes
ob_movel_bone_pile_4429_790_z0.location = (1.5, -1.0, 0.06)
ob_movel_stalagmites_4431_790_z0.parent = ob_moveis_decoracoes
ob_movel_stalagmites_4431_790_z0.location = (3.5, -1.0, 0.6)
ob_movel_bone_shards_4424_791_z0.parent = ob_moveis_decoracoes
ob_movel_bone_shards_4424_791_z0.location = (-3.5, 0.0, 0.06)
ob_movel_blood_4425_791_z0.parent = ob_moveis_decoracoes
ob_movel_blood_4425_791_z0.location = (-2.5, 0.0, 0.06)
ob_movel_bone_4428_792_z0.parent = ob_moveis_decoracoes
ob_movel_bone_4428_792_z0.location = (0.5, 1.0, 0.06)
ob_movel_bones_4425_793_z0.parent = ob_moveis_decoracoes
ob_movel_bones_4425_793_z0.location = (-2.5, 2.0, 0.06)
ob_movel_bone_pile_4428_793_z14.parent = ob_moveis_decoracoes
ob_movel_bone_pile_4428_793_z14.location = (0.5, 2.0, 1.74)
ob_movel_bone_pile_4429_793_z0.parent = ob_moveis_decoracoes
ob_movel_bone_pile_4429_793_z0.location = (1.5, 2.0, 0.06)

# ---- collection membership
col_01_paredes_externas.objects.link(ob_parede_externa_norte_y787_x4424_4431)
col_01_paredes_externas.objects.link(ob_bloco_dungeon_wall_4424_787_z0)
col_01_paredes_externas.objects.link(ob_bloco_dungeon_wall_4425_787_z0)
col_01_paredes_externas.objects.link(ob_bloco_dungeon_wall_4426_787_z0)
col_01_paredes_externas.objects.link(ob_bloco_dungeon_wall_4428_787_z0)
col_01_paredes_externas.objects.link(ob_bloco_dungeon_wall_4429_787_z0)
col_01_paredes_externas.objects.link(ob_bloco_dungeon_wall_4430_787_z0)
col_01_paredes_externas.objects.link(ob_bloco_dungeon_wall_4431_787_z0)
col_01_paredes_externas.objects.link(ob_parede_externa_sul_y795_x4424_4431)
col_01_paredes_externas.objects.link(ob_bloco_dungeon_wall_4424_795_z0)
col_01_paredes_externas.objects.link(ob_bloco_dungeon_wall_4425_795_z0)
col_01_paredes_externas.objects.link(ob_bloco_dungeon_wall_4426_795_z0)
col_01_paredes_externas.objects.link(ob_bloco_dungeon_wall_4427_795_z0)
col_01_paredes_externas.objects.link(ob_bloco_dungeon_wall_4428_795_z0)
col_01_paredes_externas.objects.link(ob_bloco_dungeon_wall_4429_795_z0)
col_01_paredes_externas.objects.link(ob_bloco_dungeon_wall_4430_795_z0)
col_01_paredes_externas.objects.link(ob_bloco_dungeon_wall_4431_795_z0)
col_01_paredes_externas.objects.link(ob_parede_externa_leste_x4431_y788_794)
col_01_paredes_externas.objects.link(ob_bloco_dungeon_wall_4431_788_z0)
col_01_paredes_externas.objects.link(ob_bloco_dungeon_wall_4431_789_z0)
col_01_paredes_externas.objects.link(ob_bloco_dungeon_wall_4431_790_z0)
col_01_paredes_externas.objects.link(ob_bloco_dungeon_wall_4431_791_z0)
col_01_paredes_externas.objects.link(ob_bloco_dungeon_wall_4431_792_z0)
col_01_paredes_externas.objects.link(ob_bloco_dungeon_wall_4431_793_z0)
col_01_paredes_externas.objects.link(ob_bloco_dungeon_wall_4431_794_z0)
col_04_moveis_decoracoes.objects.link(ob_moveis_decoracoes)
col_04_moveis_decoracoes.objects.link(ob_movel_skull_4429_788_z0)
col_04_moveis_decoracoes.objects.link(ob_movel_spiderweb_4424_789_z0)
col_04_moveis_decoracoes.objects.link(ob_movel_bone_pile_4425_789_z0)
col_04_moveis_decoracoes.objects.link(ob_movel_pelvis_bone_4427_789_z0)
col_04_moveis_decoracoes.objects.link(ob_movel_blood_4427_790_z0)
col_04_moveis_decoracoes.objects.link(ob_movel_blood_smear_4428_790_z0)
col_04_moveis_decoracoes.objects.link(ob_movel_blood_4428_790_z0)
col_04_moveis_decoracoes.objects.link(ob_movel_bone_pile_4429_790_z0)
col_04_moveis_decoracoes.objects.link(ob_movel_stalagmites_4431_790_z0)
col_04_moveis_decoracoes.objects.link(ob_movel_bone_shards_4424_791_z0)
col_04_moveis_decoracoes.objects.link(ob_movel_blood_4425_791_z0)
col_04_moveis_decoracoes.objects.link(ob_movel_bone_4428_792_z0)
col_04_moveis_decoracoes.objects.link(ob_movel_bones_4425_793_z0)
col_04_moveis_decoracoes.objects.link(ob_movel_bone_pile_4428_793_z14)
col_04_moveis_decoracoes.objects.link(ob_movel_bone_pile_4429_793_z0)

# ---- scene / render settings (as saved in the file)
scene.frame_start = 1; scene.frame_end = 250; scene.frame_set(1)
scene.render.engine = 'BLENDER_EEVEE_NEXT'
scene.render.bake_bias = 0.0
scene.render.bake_samples = 0
scene.cycles.sampling_pattern = 'TABULATED_SOBOL'
scene.eevee.use_volume_custom_range = False
bpy.context.view_layer.update()

# ---- added for rendering (the .blend has no active camera and no usable light): camera, sun + grey world if the file has none
cam_auto = bpy.data.cameras.new('AutoCamera')
cam_auto.lens = 50.0
cam_auto.sensor_width = 36.0
cam_auto.clip_end = 1000.0
ob_auto_camera = bpy.data.objects.new('AutoCamera', cam_auto)
scene.collection.objects.link(ob_auto_camera)
ob_auto_camera.location = (10.9744, -13.4943, 10.0995)
ob_auto_camera.rotation_euler = (1.09748, -7.21219e-08, 0.694738)
scene.camera = ob_auto_camera
light_auto_sun = bpy.data.lights.new('AutoSun', 'SUN')
light_auto_sun.energy = 3.0
light_auto_sun.angle = 0.0523599
ob_auto_sun = bpy.data.objects.new('AutoSun', light_auto_sun)
scene.collection.objects.link(ob_auto_sun)
ob_auto_sun.rotation_euler = (0.872665, 0.174533, 0.523599)
if scene.world is None:
    world_auto = bpy.data.worlds.new('AutoWorld')
    world_auto.color = (0.3, 0.3, 0.3)
    scene.world = world_auto
bpy.context.view_layer.update()
